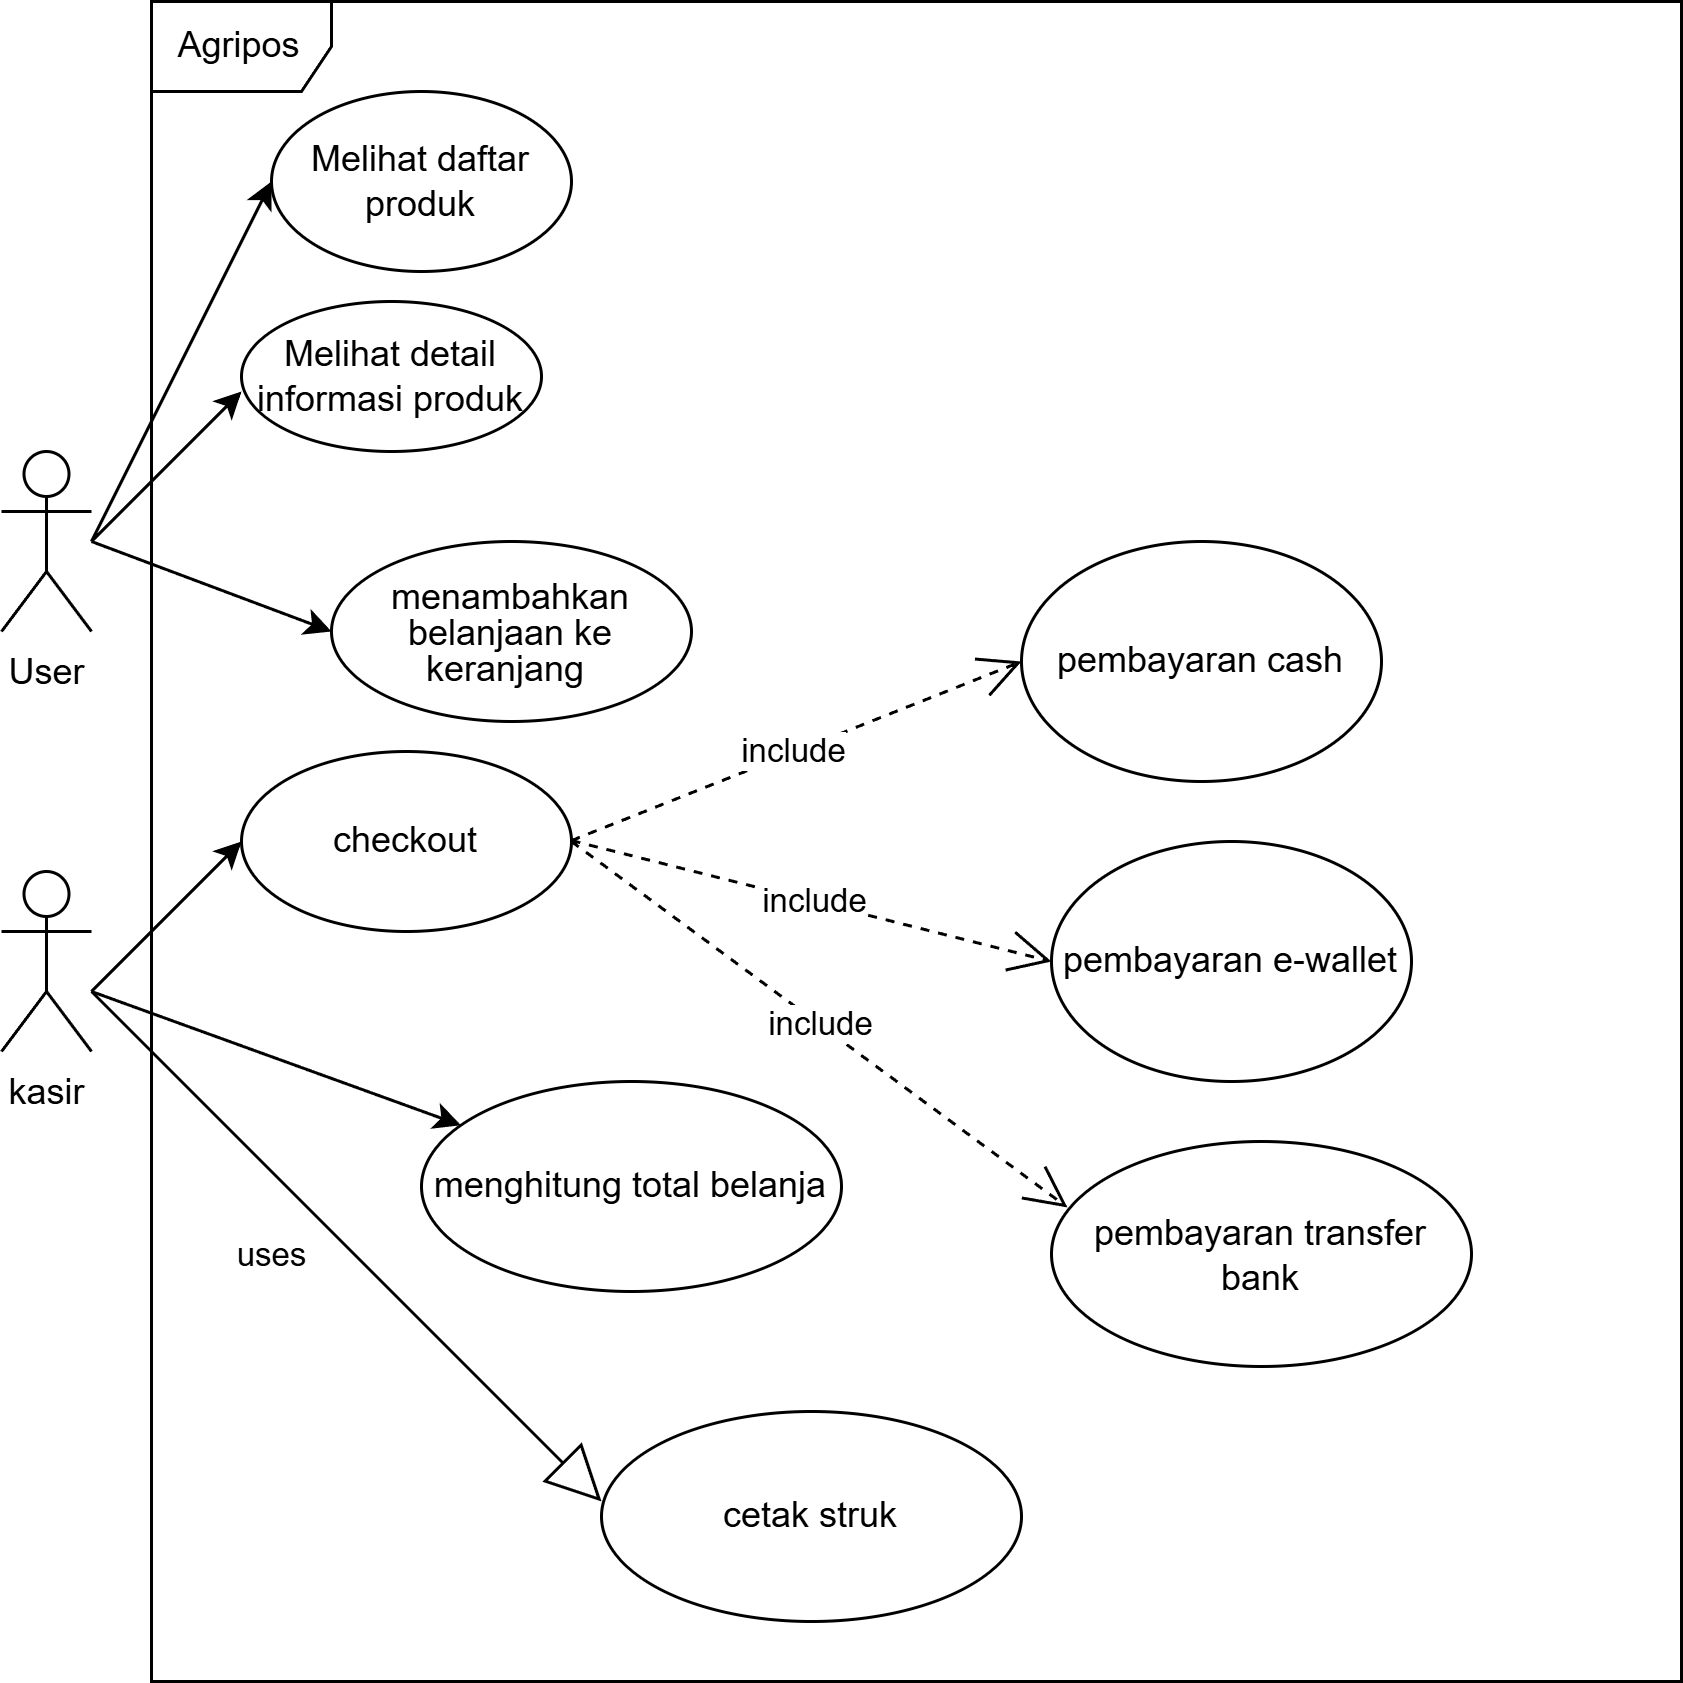

The diagram above was exported from draw.io. Its source (the exported page's mxGraphModel, read from the mxfile embedded in the PNG):
<mxGraphModel dx="1209" dy="694" grid="1" gridSize="10" guides="1" tooltips="1" connect="1" arrows="1" fold="1" page="1" pageScale="1" pageWidth="827" pageHeight="1169" math="0" shadow="0">
  <root>
    <mxCell id="0" />
    <mxCell id="1" parent="0" />
    <mxCell id="Fr3KGoxXZ5JWkRcsyKe6-1" parent="1" style="shape=umlActor;verticalLabelPosition=bottom;verticalAlign=top;html=1;outlineConnect=0;" value="User" vertex="1">
      <mxGeometry height="60" width="30" x="80" y="290" as="geometry" />
    </mxCell>
    <mxCell id="Fr3KGoxXZ5JWkRcsyKe6-2" parent="1" style="shape=umlActor;verticalLabelPosition=bottom;verticalAlign=top;html=1;outlineConnect=0;" value="kasir" vertex="1">
      <mxGeometry height="60" width="30" x="80" y="430" as="geometry" />
    </mxCell>
    <mxCell id="Fr3KGoxXZ5JWkRcsyKe6-4" edge="1" parent="1" style="endArrow=classic;html=1;rounded=0;" value="">
      <mxGeometry height="50" relative="1" width="50" as="geometry">
        <mxPoint x="110" y="320" as="sourcePoint" />
        <mxPoint x="160" y="270" as="targetPoint" />
      </mxGeometry>
    </mxCell>
    <mxCell id="Fr3KGoxXZ5JWkRcsyKe6-5" parent="1" style="ellipse;whiteSpace=wrap;html=1;" value="Melihat detail informasi produk" vertex="1">
      <mxGeometry height="50" width="100" x="160" y="240" as="geometry" />
    </mxCell>
    <mxCell id="Fr3KGoxXZ5JWkRcsyKe6-6" edge="1" parent="1" style="endArrow=classic;html=1;rounded=0;" value="">
      <mxGeometry height="50" relative="1" width="50" as="geometry">
        <mxPoint x="110" y="320" as="sourcePoint" />
        <mxPoint x="190" y="350" as="targetPoint" />
      </mxGeometry>
    </mxCell>
    <mxCell id="Fr3KGoxXZ5JWkRcsyKe6-7" parent="1" style="ellipse;whiteSpace=wrap;html=1;" value="&lt;div style=&quot;line-height: 100%;&quot;&gt;menambahkan belanjaan ke keranjang&amp;nbsp;&lt;/div&gt;" vertex="1">
      <mxGeometry height="60" width="120" x="190" y="320" as="geometry" />
    </mxCell>
    <mxCell id="Fr3KGoxXZ5JWkRcsyKe6-8" edge="1" parent="1" style="endArrow=classic;html=1;rounded=0;" value="">
      <mxGeometry height="50" relative="1" width="50" as="geometry">
        <mxPoint x="110" y="320" as="sourcePoint" />
        <mxPoint x="170" y="200" as="targetPoint" />
      </mxGeometry>
    </mxCell>
    <mxCell id="Fr3KGoxXZ5JWkRcsyKe6-9" parent="1" style="ellipse;whiteSpace=wrap;html=1;" value="Melihat daftar produk" vertex="1">
      <mxGeometry height="60" width="100" x="170" y="170" as="geometry" />
    </mxCell>
    <mxCell id="Fr3KGoxXZ5JWkRcsyKe6-10" edge="1" parent="1" style="endArrow=classic;html=1;rounded=0;" value="">
      <mxGeometry height="50" relative="1" width="50" as="geometry">
        <mxPoint x="110" y="470" as="sourcePoint" />
        <mxPoint x="160" y="420" as="targetPoint" />
      </mxGeometry>
    </mxCell>
    <mxCell id="Fr3KGoxXZ5JWkRcsyKe6-11" parent="1" style="ellipse;whiteSpace=wrap;html=1;" value="checkout" vertex="1">
      <mxGeometry height="60" width="110" x="160" y="390" as="geometry" />
    </mxCell>
    <mxCell id="Fr3KGoxXZ5JWkRcsyKe6-12" edge="1" parent="1" style="endArrow=classic;html=1;rounded=0;" target="Fr3KGoxXZ5JWkRcsyKe6-22" value="">
      <mxGeometry height="50" relative="1" width="50" as="geometry">
        <mxPoint x="110" y="470" as="sourcePoint" />
        <mxPoint x="270" y="520" as="targetPoint" />
      </mxGeometry>
    </mxCell>
    <mxCell id="Fr3KGoxXZ5JWkRcsyKe6-14" edge="1" parent="1" style="endArrow=open;endSize=12;dashed=1;html=1;rounded=0;" value="include">
      <mxGeometry relative="1" width="160" as="geometry">
        <mxPoint as="offset" />
        <mxPoint x="270" y="419.69" as="sourcePoint" />
        <mxPoint x="420" y="360" as="targetPoint" />
      </mxGeometry>
    </mxCell>
    <mxCell id="Fr3KGoxXZ5JWkRcsyKe6-17" edge="1" parent="1" style="endArrow=open;endSize=12;dashed=1;html=1;rounded=0;" value="include">
      <mxGeometry relative="1" width="160" x="0.0005" as="geometry">
        <mxPoint as="offset" />
        <mxPoint x="270" y="419.69" as="sourcePoint" />
        <mxPoint x="430" y="460" as="targetPoint" />
      </mxGeometry>
    </mxCell>
    <mxCell id="Fr3KGoxXZ5JWkRcsyKe6-18" parent="1" style="ellipse;whiteSpace=wrap;html=1;" value="pembayaran cash" vertex="1">
      <mxGeometry height="80" width="120" x="420" y="320" as="geometry" />
    </mxCell>
    <mxCell id="Fr3KGoxXZ5JWkRcsyKe6-19" parent="1" style="ellipse;whiteSpace=wrap;html=1;" value="pembayaran e-wallet" vertex="1">
      <mxGeometry height="80" width="120" x="430" y="420" as="geometry" />
    </mxCell>
    <mxCell id="Fr3KGoxXZ5JWkRcsyKe6-20" edge="1" parent="1" style="endArrow=open;endSize=12;dashed=1;html=1;rounded=0;entryX=0.038;entryY=0.293;entryDx=0;entryDy=0;entryPerimeter=0;" target="Fr3KGoxXZ5JWkRcsyKe6-21" value="include">
      <mxGeometry relative="1" width="160" as="geometry">
        <mxPoint as="offset" />
        <mxPoint x="270" y="420" as="sourcePoint" />
        <mxPoint x="430" y="540" as="targetPoint" />
      </mxGeometry>
    </mxCell>
    <mxCell id="Fr3KGoxXZ5JWkRcsyKe6-21" parent="1" style="ellipse;whiteSpace=wrap;html=1;" value="pembayaran transfer bank" vertex="1">
      <mxGeometry height="75" width="140" x="430" y="520" as="geometry" />
    </mxCell>
    <mxCell id="Fr3KGoxXZ5JWkRcsyKe6-22" parent="1" style="ellipse;whiteSpace=wrap;html=1;" value="menghitung total belanja" vertex="1">
      <mxGeometry height="70" width="140" x="220" y="500" as="geometry" />
    </mxCell>
    <mxCell id="Fr3KGoxXZ5JWkRcsyKe6-23" edge="1" parent="1" style="endArrow=block;endSize=16;endFill=0;html=1;rounded=0;" value="uses">
      <mxGeometry relative="1" width="160" x="-0.125" y="-20" as="geometry">
        <mxPoint as="offset" />
        <mxPoint x="110" y="470" as="sourcePoint" />
        <mxPoint x="280" y="640" as="targetPoint" />
      </mxGeometry>
    </mxCell>
    <mxCell id="Fr3KGoxXZ5JWkRcsyKe6-24" parent="1" style="ellipse;whiteSpace=wrap;html=1;" value="cetak struk" vertex="1">
      <mxGeometry height="70" width="140" x="280" y="610" as="geometry" />
    </mxCell>
    <mxCell id="Fr3KGoxXZ5JWkRcsyKe6-28" parent="1" style="shape=umlFrame;whiteSpace=wrap;html=1;pointerEvents=0;" value="Agripos" vertex="1">
      <mxGeometry height="560" width="510" x="130" y="140" as="geometry" />
    </mxCell>
  </root>
</mxGraphModel>